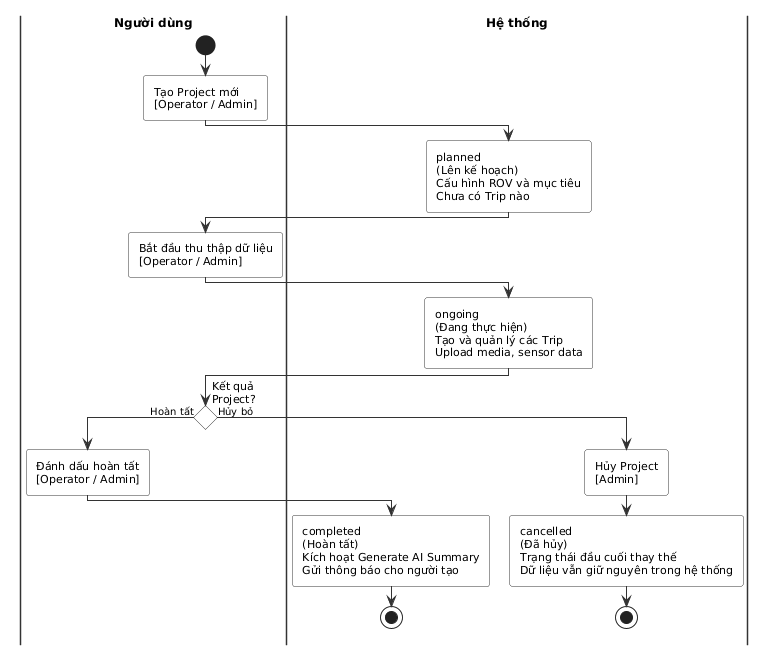

The diagram above was rendered by PlantUML. Its source (embedded in the PNG):
@startuml
skinparam backgroundColor White
skinparam activity {
  BackgroundColor White
  BorderColor #333
  DiamondBackgroundColor White
  DiamondBorderColor #333
  FontSize 11
  FontName Arial
}
skinparam swimlane {
  BorderColor #333
  TitleFontStyle bold
  TitleFontSize 12
  TitleFontName Arial
}
skinparam arrow {
  Color #333
  FontSize 10
  FontName Arial
}
skinparam shadowing false
skinparam ConditionStyle diamond
skinparam roundcorner 5

|Người dùng|
start
:Tạo Project mới\n[Operator / Admin];

|Hệ thống|
:planned\n(Lên kế hoạch)\nCấu hình ROV và mục tiêu\nChưa có Trip nào;

|Người dùng|
:Bắt đầu thu thập dữ liệu\n[Operator / Admin];

|Hệ thống|
:ongoing\n(Đang thực hiện)\nTạo và quản lý các Trip\nUpload media, sensor data;

|Người dùng|
if (Kết quả\nProject?) then (Hoàn tất)
  :Đánh dấu hoàn tất\n[Operator / Admin];
  |Hệ thống|
  :completed\n(Hoàn tất)\nKích hoạt Generate AI Summary\nGửi thông báo cho người tạo;
  stop
else (Hủy bỏ)
  :Hủy Project\n[Admin];
  |Hệ thống|
  :cancelled\n(Đã hủy)\nTrạng thái đầu cuối thay thế\nDữ liệu vẫn giữ nguyên trong hệ thống;
  stop
endif
@enduml